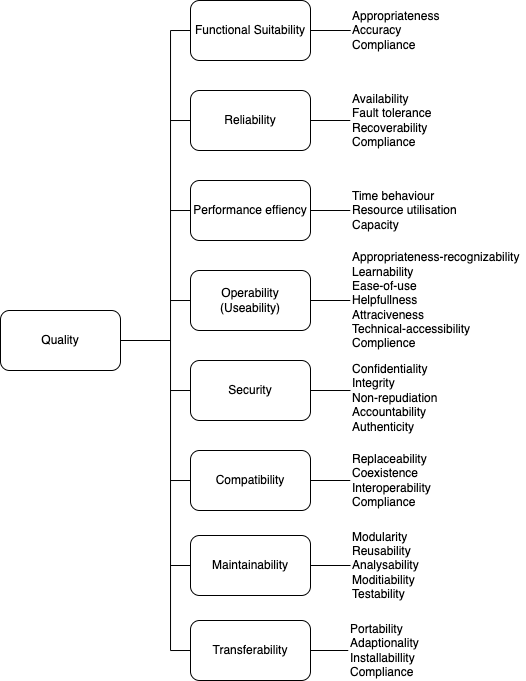

The diagram above was exported from draw.io. Its source (the exported page's mxGraphModel, read from the mxfile embedded in the PNG):
<mxGraphModel dx="837" dy="545" grid="1" gridSize="10" guides="1" tooltips="1" connect="1" arrows="1" fold="1" page="1" pageScale="1" pageWidth="827" pageHeight="1169" math="0" shadow="0">
  <root>
    <mxCell id="0" />
    <mxCell id="1" parent="0" />
    <mxCell id="b1uD-IGRlCWSneEs-S7X-1" value="Quality" style="rounded=1;whiteSpace=wrap;html=1;" vertex="1" parent="1">
      <mxGeometry x="40" y="360" width="120" height="60" as="geometry" />
    </mxCell>
    <mxCell id="b1uD-IGRlCWSneEs-S7X-56" style="edgeStyle=orthogonalEdgeStyle;rounded=0;orthogonalLoop=1;jettySize=auto;html=1;exitX=1;exitY=0.5;exitDx=0;exitDy=0;entryX=0;entryY=0.5;entryDx=0;entryDy=0;endArrow=none;endFill=0;" edge="1" parent="1" source="b1uD-IGRlCWSneEs-S7X-2" target="b1uD-IGRlCWSneEs-S7X-28">
      <mxGeometry relative="1" as="geometry" />
    </mxCell>
    <mxCell id="b1uD-IGRlCWSneEs-S7X-60" style="edgeStyle=orthogonalEdgeStyle;rounded=0;orthogonalLoop=1;jettySize=auto;html=1;entryX=0;entryY=0.5;entryDx=0;entryDy=0;endArrow=none;endFill=0;exitX=0;exitY=0.5;exitDx=0;exitDy=0;" edge="1" parent="1" source="b1uD-IGRlCWSneEs-S7X-10" target="b1uD-IGRlCWSneEs-S7X-4">
      <mxGeometry relative="1" as="geometry" />
    </mxCell>
    <mxCell id="b1uD-IGRlCWSneEs-S7X-70" style="edgeStyle=orthogonalEdgeStyle;rounded=0;orthogonalLoop=1;jettySize=auto;html=1;exitX=0;exitY=0.5;exitDx=0;exitDy=0;endArrow=none;endFill=0;" edge="1" parent="1" source="b1uD-IGRlCWSneEs-S7X-2">
      <mxGeometry relative="1" as="geometry">
        <mxPoint x="210" y="615" as="targetPoint" />
      </mxGeometry>
    </mxCell>
    <mxCell id="b1uD-IGRlCWSneEs-S7X-2" value="Maintainability" style="rounded=1;whiteSpace=wrap;html=1;" vertex="1" parent="1">
      <mxGeometry x="230" y="585" width="120" height="60" as="geometry" />
    </mxCell>
    <mxCell id="b1uD-IGRlCWSneEs-S7X-55" style="edgeStyle=orthogonalEdgeStyle;rounded=0;orthogonalLoop=1;jettySize=auto;html=1;exitX=1;exitY=0.5;exitDx=0;exitDy=0;entryX=0;entryY=0.5;entryDx=0;entryDy=0;endArrow=none;endFill=0;" edge="1" parent="1" source="b1uD-IGRlCWSneEs-S7X-3" target="b1uD-IGRlCWSneEs-S7X-27">
      <mxGeometry relative="1" as="geometry" />
    </mxCell>
    <mxCell id="b1uD-IGRlCWSneEs-S7X-69" style="edgeStyle=orthogonalEdgeStyle;rounded=0;orthogonalLoop=1;jettySize=auto;html=1;exitX=0;exitY=0.5;exitDx=0;exitDy=0;endArrow=none;endFill=0;" edge="1" parent="1" source="b1uD-IGRlCWSneEs-S7X-3">
      <mxGeometry relative="1" as="geometry">
        <mxPoint x="210" y="529.8387096774193" as="targetPoint" />
      </mxGeometry>
    </mxCell>
    <mxCell id="b1uD-IGRlCWSneEs-S7X-3" value="Compatibility" style="rounded=1;whiteSpace=wrap;html=1;" vertex="1" parent="1">
      <mxGeometry x="230" y="500" width="120" height="60" as="geometry" />
    </mxCell>
    <mxCell id="b1uD-IGRlCWSneEs-S7X-50" style="edgeStyle=orthogonalEdgeStyle;rounded=0;orthogonalLoop=1;jettySize=auto;html=1;exitX=1;exitY=0.5;exitDx=0;exitDy=0;endArrow=none;endFill=0;" edge="1" parent="1" source="b1uD-IGRlCWSneEs-S7X-5" target="b1uD-IGRlCWSneEs-S7X-21">
      <mxGeometry relative="1" as="geometry" />
    </mxCell>
    <mxCell id="b1uD-IGRlCWSneEs-S7X-65" style="edgeStyle=orthogonalEdgeStyle;rounded=0;orthogonalLoop=1;jettySize=auto;html=1;exitX=0;exitY=0.5;exitDx=0;exitDy=0;endArrow=none;endFill=0;" edge="1" parent="1" source="b1uD-IGRlCWSneEs-S7X-5">
      <mxGeometry relative="1" as="geometry">
        <mxPoint x="210" y="169.8387096774194" as="targetPoint" />
      </mxGeometry>
    </mxCell>
    <mxCell id="b1uD-IGRlCWSneEs-S7X-5" value="Reliability" style="rounded=1;whiteSpace=wrap;html=1;" vertex="1" parent="1">
      <mxGeometry x="230" y="140" width="120" height="60" as="geometry" />
    </mxCell>
    <mxCell id="b1uD-IGRlCWSneEs-S7X-51" style="edgeStyle=orthogonalEdgeStyle;rounded=0;orthogonalLoop=1;jettySize=auto;html=1;exitX=1;exitY=0.5;exitDx=0;exitDy=0;entryX=0;entryY=0.5;entryDx=0;entryDy=0;endArrow=none;endFill=0;" edge="1" parent="1" source="b1uD-IGRlCWSneEs-S7X-6" target="b1uD-IGRlCWSneEs-S7X-22">
      <mxGeometry relative="1" as="geometry" />
    </mxCell>
    <mxCell id="b1uD-IGRlCWSneEs-S7X-66" style="edgeStyle=orthogonalEdgeStyle;rounded=0;orthogonalLoop=1;jettySize=auto;html=1;exitX=0;exitY=0.5;exitDx=0;exitDy=0;endArrow=none;endFill=0;" edge="1" parent="1" source="b1uD-IGRlCWSneEs-S7X-6">
      <mxGeometry relative="1" as="geometry">
        <mxPoint x="210" y="260.1612903225806" as="targetPoint" />
      </mxGeometry>
    </mxCell>
    <mxCell id="b1uD-IGRlCWSneEs-S7X-6" value="Performance effiency" style="rounded=1;whiteSpace=wrap;html=1;" vertex="1" parent="1">
      <mxGeometry x="230" y="230" width="120" height="60" as="geometry" />
    </mxCell>
    <mxCell id="b1uD-IGRlCWSneEs-S7X-52" style="edgeStyle=orthogonalEdgeStyle;rounded=0;orthogonalLoop=1;jettySize=auto;html=1;exitX=1;exitY=0.5;exitDx=0;exitDy=0;entryX=0;entryY=0.5;entryDx=0;entryDy=0;endArrow=none;endFill=0;" edge="1" parent="1" source="b1uD-IGRlCWSneEs-S7X-7" target="b1uD-IGRlCWSneEs-S7X-30">
      <mxGeometry relative="1" as="geometry" />
    </mxCell>
    <mxCell id="b1uD-IGRlCWSneEs-S7X-67" style="edgeStyle=orthogonalEdgeStyle;rounded=0;orthogonalLoop=1;jettySize=auto;html=1;exitX=0;exitY=0.5;exitDx=0;exitDy=0;endArrow=none;endFill=0;" edge="1" parent="1" source="b1uD-IGRlCWSneEs-S7X-7">
      <mxGeometry relative="1" as="geometry">
        <mxPoint x="210" y="349.8387096774193" as="targetPoint" />
      </mxGeometry>
    </mxCell>
    <mxCell id="b1uD-IGRlCWSneEs-S7X-7" value="Operability (Useability)" style="rounded=1;whiteSpace=wrap;html=1;" vertex="1" parent="1">
      <mxGeometry x="230" y="320" width="120" height="60" as="geometry" />
    </mxCell>
    <mxCell id="b1uD-IGRlCWSneEs-S7X-54" style="edgeStyle=orthogonalEdgeStyle;rounded=0;orthogonalLoop=1;jettySize=auto;html=1;exitX=1;exitY=0.5;exitDx=0;exitDy=0;entryX=0.003;entryY=0.389;entryDx=0;entryDy=0;entryPerimeter=0;endArrow=none;endFill=0;" edge="1" parent="1" source="b1uD-IGRlCWSneEs-S7X-9" target="b1uD-IGRlCWSneEs-S7X-26">
      <mxGeometry relative="1" as="geometry" />
    </mxCell>
    <mxCell id="b1uD-IGRlCWSneEs-S7X-68" style="edgeStyle=orthogonalEdgeStyle;rounded=0;orthogonalLoop=1;jettySize=auto;html=1;exitX=0;exitY=0.5;exitDx=0;exitDy=0;endArrow=none;endFill=0;" edge="1" parent="1" source="b1uD-IGRlCWSneEs-S7X-9">
      <mxGeometry relative="1" as="geometry">
        <mxPoint x="210" y="440.1612903225806" as="targetPoint" />
      </mxGeometry>
    </mxCell>
    <mxCell id="b1uD-IGRlCWSneEs-S7X-9" value="Security" style="rounded=1;whiteSpace=wrap;html=1;" vertex="1" parent="1">
      <mxGeometry x="230" y="410" width="120" height="60" as="geometry" />
    </mxCell>
    <mxCell id="b1uD-IGRlCWSneEs-S7X-57" style="edgeStyle=orthogonalEdgeStyle;rounded=0;orthogonalLoop=1;jettySize=auto;html=1;exitX=1;exitY=0.5;exitDx=0;exitDy=0;entryX=0;entryY=0.5;entryDx=0;entryDy=0;endArrow=none;endFill=0;" edge="1" parent="1" source="b1uD-IGRlCWSneEs-S7X-10" target="b1uD-IGRlCWSneEs-S7X-29">
      <mxGeometry relative="1" as="geometry" />
    </mxCell>
    <mxCell id="b1uD-IGRlCWSneEs-S7X-10" value="Transferability" style="rounded=1;whiteSpace=wrap;html=1;" vertex="1" parent="1">
      <mxGeometry x="230" y="670" width="120" height="60" as="geometry" />
    </mxCell>
    <mxCell id="b1uD-IGRlCWSneEs-S7X-20" value="Appropriateness&lt;br&gt;Accuracy&lt;br&gt;Compliance" style="rounded=1;whiteSpace=wrap;html=1;strokeColor=none;align=left;" vertex="1" parent="1">
      <mxGeometry x="390.25" y="55" width="117.5" height="50" as="geometry" />
    </mxCell>
    <mxCell id="b1uD-IGRlCWSneEs-S7X-21" value="Availability&lt;br&gt;Fault tolerance&lt;br&gt;Recoverability&lt;br&gt;Compliance" style="rounded=1;whiteSpace=wrap;html=1;strokeColor=none;align=left;" vertex="1" parent="1">
      <mxGeometry x="390" y="140" width="133" height="60" as="geometry" />
    </mxCell>
    <mxCell id="b1uD-IGRlCWSneEs-S7X-22" value="Time behaviour&lt;br&gt;Resource utilisation&lt;br&gt;Capacity" style="rounded=1;whiteSpace=wrap;html=1;strokeColor=none;align=left;" vertex="1" parent="1">
      <mxGeometry x="390" y="230" width="166" height="60" as="geometry" />
    </mxCell>
    <mxCell id="b1uD-IGRlCWSneEs-S7X-26" value="Confidentiality&lt;br&gt;Integrity&lt;br&gt;Non-repudiation&lt;br&gt;Accountability&lt;br&gt;Authenticity" style="rounded=1;whiteSpace=wrap;html=1;strokeColor=none;verticalAlign=top;align=left;" vertex="1" parent="1">
      <mxGeometry x="390" y="405" width="166" height="90" as="geometry" />
    </mxCell>
    <mxCell id="b1uD-IGRlCWSneEs-S7X-27" value="Replaceability&lt;br&gt;Coexistence&lt;br&gt;Interoperability&lt;br&gt;Compliance" style="rounded=1;whiteSpace=wrap;html=1;strokeColor=none;align=left;" vertex="1" parent="1">
      <mxGeometry x="390" y="500" width="143" height="60" as="geometry" />
    </mxCell>
    <mxCell id="b1uD-IGRlCWSneEs-S7X-28" value="Modularity&lt;br&gt;Reusability&lt;br&gt;Analysability&lt;br&gt;Moditiability&lt;br&gt;Testability" style="rounded=1;whiteSpace=wrap;html=1;strokeColor=none;align=left;" vertex="1" parent="1">
      <mxGeometry x="390.25" y="580" width="142.75" height="70" as="geometry" />
    </mxCell>
    <mxCell id="b1uD-IGRlCWSneEs-S7X-29" value="Portability&lt;br&gt;Adaptionality&lt;br&gt;Installabillity&lt;br&gt;Compliance" style="rounded=1;whiteSpace=wrap;html=1;strokeColor=none;align=left;" vertex="1" parent="1">
      <mxGeometry x="388" y="670" width="122" height="60" as="geometry" />
    </mxCell>
    <mxCell id="b1uD-IGRlCWSneEs-S7X-30" value="Appropriateness-recognizability&lt;br&gt;Learnability&lt;br&gt;Ease-of-use&lt;br&gt;Helpfullness&lt;br&gt;Attraciveness&lt;br&gt;Technical-accessibility&lt;br&gt;Complience" style="rounded=1;whiteSpace=wrap;html=1;strokeColor=none;labelBorderColor=none;align=left;" vertex="1" parent="1">
      <mxGeometry x="390" y="295" width="175" height="110" as="geometry" />
    </mxCell>
    <mxCell id="b1uD-IGRlCWSneEs-S7X-49" style="edgeStyle=orthogonalEdgeStyle;rounded=0;orthogonalLoop=1;jettySize=auto;html=1;endArrow=none;endFill=0;" edge="1" parent="1" source="b1uD-IGRlCWSneEs-S7X-4" target="b1uD-IGRlCWSneEs-S7X-20">
      <mxGeometry relative="1" as="geometry" />
    </mxCell>
    <mxCell id="b1uD-IGRlCWSneEs-S7X-4" value="Functional Suitability" style="rounded=1;whiteSpace=wrap;html=1;" vertex="1" parent="1">
      <mxGeometry x="230" y="50" width="120" height="60" as="geometry" />
    </mxCell>
    <mxCell id="b1uD-IGRlCWSneEs-S7X-61" value="" style="endArrow=none;html=1;rounded=0;exitX=1;exitY=0.5;exitDx=0;exitDy=0;" edge="1" parent="1" source="b1uD-IGRlCWSneEs-S7X-1">
      <mxGeometry width="50" height="50" relative="1" as="geometry">
        <mxPoint x="320" y="290" as="sourcePoint" />
        <mxPoint x="210" y="390" as="targetPoint" />
      </mxGeometry>
    </mxCell>
  </root>
</mxGraphModel>